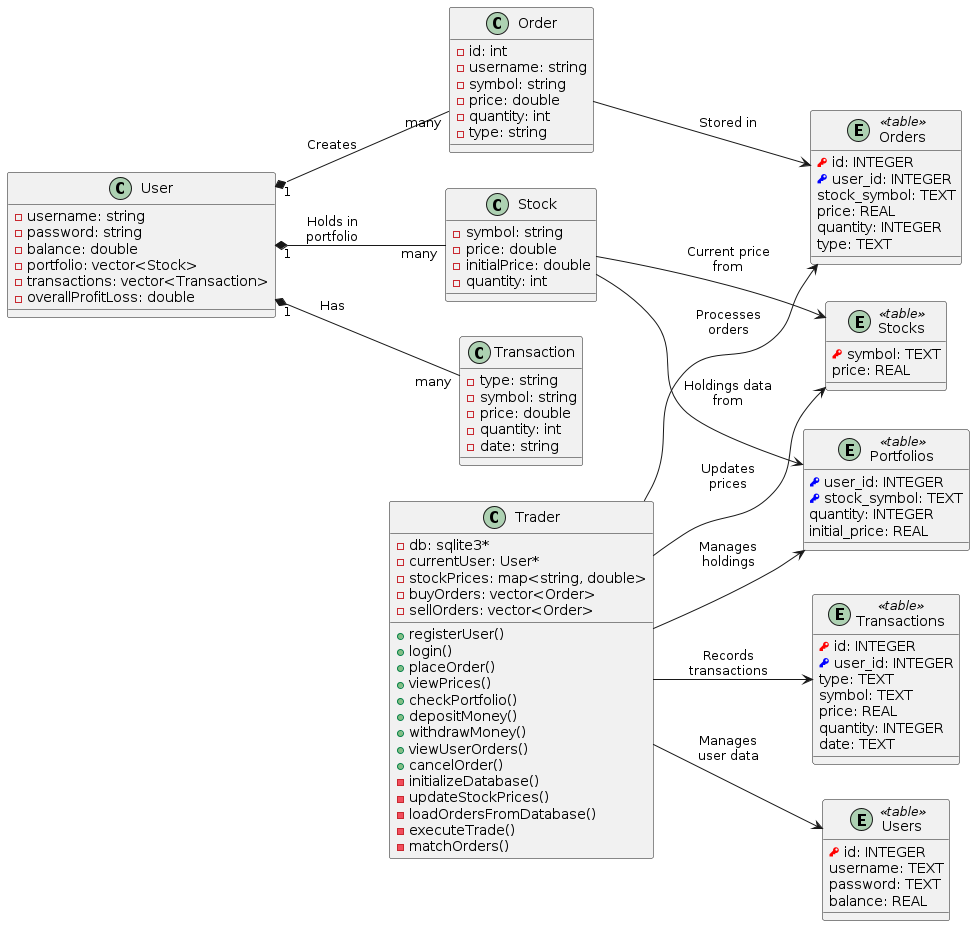

The diagram above was rendered by PlantUML. Its source (embedded in the PNG):
@startuml
!define table(x) entity x <<table>>
!define primary_key(x) <color:red><&key></color> x
!define foreign_key(x) <color:blue><&key></color> x

left to right direction

class Trader {
  - db: sqlite3*
  - currentUser: User*
  - stockPrices: map<string, double>
  - buyOrders: vector<Order>
  - sellOrders: vector<Order>
  + registerUser()
  + login()
  + placeOrder()
  + viewPrices()
  + checkPortfolio()
  + depositMoney()
  + withdrawMoney()
  + viewUserOrders()
  + cancelOrder()
  - initializeDatabase()
  - updateStockPrices()
  - loadOrdersFromDatabase()
  - executeTrade()
  - matchOrders()
}

class User {
  - username: string
  - password: string
  - balance: double
  - portfolio: vector<Stock>
  - transactions: vector<Transaction>
  - overallProfitLoss: double
}

class Stock {
  - symbol: string
  - price: double
  - initialPrice: double
  - quantity: int
}

class Transaction {
  - type: string
  - symbol: string
  - price: double
  - quantity: int
  - date: string
}

class Order {
  - id: int
  - username: string
  - symbol: string
  - price: double
  - quantity: int
  - type: string
}

table(Users) {
  primary_key(id: INTEGER)
  username: TEXT
  password: TEXT
  balance: REAL
}

table(Stocks) {
  primary_key(symbol: TEXT)
  price: REAL
}

table(Portfolios) {
  foreign_key(user_id: INTEGER)
  foreign_key(stock_symbol: TEXT)
  quantity: INTEGER
  initial_price: REAL
}

table(Transactions) {
  primary_key(id: INTEGER)
  foreign_key(user_id: INTEGER)
  type: TEXT
  symbol: TEXT
  price: REAL
  quantity: INTEGER
  date: TEXT
}

table(Orders) {
  primary_key(id: INTEGER)
  foreign_key(user_id: INTEGER)
  stock_symbol: TEXT
  price: REAL
  quantity: INTEGER
  type: TEXT
}

Trader --> Users : Manages\nuser data
Trader --> Stocks : Updates\nprices
Trader --> Portfolios : Manages\nholdings
Trader --> Transactions : Records\ntransactions
Trader --> Orders : Processes\norders

User "1" *-- "many" Stock : Holds in\nportfolio
User "1" *-- "many" Transaction : Has
User "1" *-- "many" Order : Creates

Stock --> Stocks : Current price\nfrom
Stock --> Portfolios : Holdings data\nfrom

Order --> Orders : Stored in
@enduml